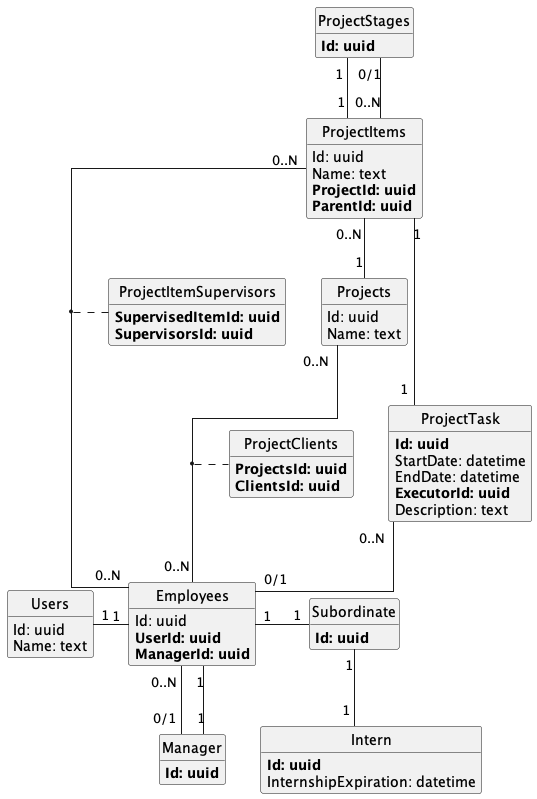

The diagram above was rendered by PlantUML. Its source (embedded in the PNG):
@startuml

hide circle
hide methods
skinparam linetype ortho

entity Employees
{
    Id: uuid
    **UserId: uuid**
    **ManagerId: uuid**
}

entity Intern
{
    **Id: uuid**
    InternshipExpiration: datetime
}

entity Manager
{
    **Id: uuid**
}

entity Subordinate
{
    **Id: uuid**
}

entity ProjectClients
{
    **ProjectsId: uuid**
    **ClientsId: uuid**
}

entity ProjectItems
{
    Id: uuid
    Name: text
    **ProjectId: uuid**
    **ParentId: uuid**
}

entity ProjectItemSupervisors
{
    **SupervisedItemId: uuid**
    **SupervisorsId: uuid**
}

entity Projects
{
    Id: uuid
    Name: text
}

entity ProjectStages
{
    **Id: uuid**
}

entity ProjectTask
{
    **Id: uuid**
    StartDate: datetime
    EndDate: datetime
    **ExecutorId: uuid**
    Description: text
}

entity Users
{
    Id: uuid
    Name: text
}

Users "1" - "1" Employees
Employees "0..N" -- "0/1" Manager

Employees "1" -- "1" Manager
Employees "1" -r- "1" Subordinate
Subordinate "1" -- "1" Intern

ProjectItems "1" -up- "1" ProjectStages
ProjectItems "1" -- "1" ProjectTask

ProjectItems "0..N" -up- "0/1" ProjectStages
ProjectItems "0..N" -- "1" Projects

ProjectTask "0..N" -- "0/1" Employees

Projects "0..N" -- "0..N" Employees
(Projects, Employees) .. ProjectClients

ProjectItems "0..N" -- "0..N" Employees
(ProjectItems, Employees) .. ProjectItemSupervisors

@enduml